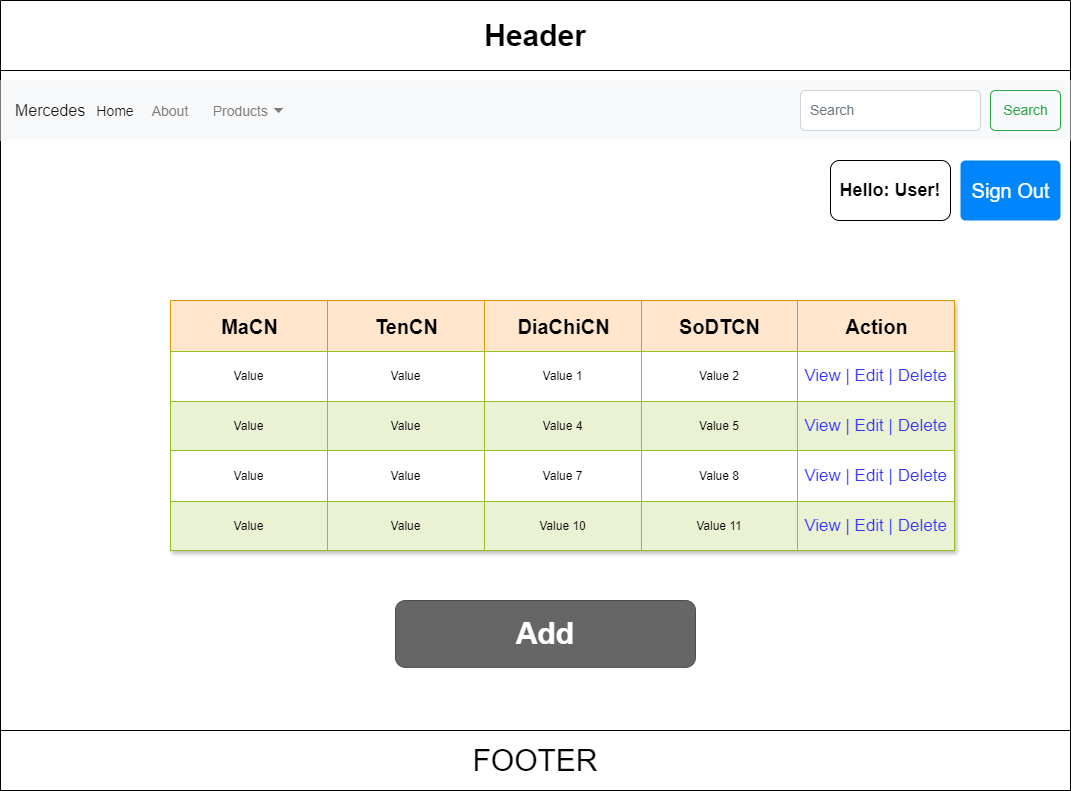

The diagram above was exported from draw.io. Its source (the exported page's mxGraphModel, read from the mxfile embedded in the PNG):
<mxGraphModel dx="1886" dy="802" grid="1" gridSize="10" guides="1" tooltips="1" connect="1" arrows="1" fold="1" page="1" pageScale="1" pageWidth="850" pageHeight="1100" background="#ffffff" math="0" shadow="0">
  <root>
    <mxCell id="0" />
    <mxCell id="1" parent="0" />
    <mxCell id="ZD9Zmg8IRLb7Khxce5IH-1" value="&lt;font style=&quot;font-size: 30px;&quot;&gt;Header&lt;/font&gt;" style="swimlane;whiteSpace=wrap;html=1;startSize=70;" vertex="1" parent="1">
      <mxGeometry x="30" y="50" width="1070" height="790" as="geometry" />
    </mxCell>
    <mxCell id="ZD9Zmg8IRLb7Khxce5IH-2" value="&lt;font style=&quot;font-size: 30px;&quot;&gt;FOOTER&lt;/font&gt;" style="whiteSpace=wrap;html=1;" vertex="1" parent="ZD9Zmg8IRLb7Khxce5IH-1">
      <mxGeometry y="730" width="1070" height="60" as="geometry" />
    </mxCell>
    <mxCell id="ZD9Zmg8IRLb7Khxce5IH-3" value="Assets" style="childLayout=tableLayout;recursiveResize=0;strokeColor=#98bf21;fillColor=#A7C942;shadow=1;" vertex="1" parent="ZD9Zmg8IRLb7Khxce5IH-1">
      <mxGeometry x="170" y="300" width="784" height="250" as="geometry" />
    </mxCell>
    <mxCell id="ZD9Zmg8IRLb7Khxce5IH-4" style="shape=tableRow;horizontal=0;startSize=0;swimlaneHead=0;swimlaneBody=0;top=0;left=0;bottom=0;right=0;dropTarget=0;collapsible=0;recursiveResize=0;expand=0;fontStyle=0;strokeColor=inherit;fillColor=#ffffff;" vertex="1" parent="ZD9Zmg8IRLb7Khxce5IH-3">
      <mxGeometry width="784" height="51" as="geometry" />
    </mxCell>
    <mxCell id="ZD9Zmg8IRLb7Khxce5IH-39" value="MaCN" style="connectable=0;recursiveResize=0;strokeColor=#d79b00;fillColor=#ffe6cc;align=center;fontStyle=1;html=1;fontSize=20;" vertex="1" parent="ZD9Zmg8IRLb7Khxce5IH-4">
      <mxGeometry width="157" height="51" as="geometry">
        <mxRectangle width="157" height="51" as="alternateBounds" />
      </mxGeometry>
    </mxCell>
    <mxCell id="ZD9Zmg8IRLb7Khxce5IH-34" value="TenCN" style="connectable=0;recursiveResize=0;strokeColor=#d79b00;fillColor=#ffe6cc;align=center;fontStyle=1;html=1;fontSize=20;" vertex="1" parent="ZD9Zmg8IRLb7Khxce5IH-4">
      <mxGeometry x="157" width="157" height="51" as="geometry">
        <mxRectangle width="157" height="51" as="alternateBounds" />
      </mxGeometry>
    </mxCell>
    <mxCell id="ZD9Zmg8IRLb7Khxce5IH-5" value="DiaChiCN" style="connectable=0;recursiveResize=0;strokeColor=#d79b00;fillColor=#ffe6cc;align=center;fontStyle=1;html=1;fontSize=20;" vertex="1" parent="ZD9Zmg8IRLb7Khxce5IH-4">
      <mxGeometry x="314" width="157" height="51" as="geometry">
        <mxRectangle width="157" height="51" as="alternateBounds" />
      </mxGeometry>
    </mxCell>
    <mxCell id="ZD9Zmg8IRLb7Khxce5IH-6" value="SoDTCN" style="connectable=0;recursiveResize=0;strokeColor=#d79b00;fillColor=#ffe6cc;align=center;fontStyle=1;html=1;fontSize=20;" vertex="1" parent="ZD9Zmg8IRLb7Khxce5IH-4">
      <mxGeometry x="471" width="156" height="51" as="geometry">
        <mxRectangle width="156" height="51" as="alternateBounds" />
      </mxGeometry>
    </mxCell>
    <mxCell id="ZD9Zmg8IRLb7Khxce5IH-7" value="Action" style="connectable=0;recursiveResize=0;strokeColor=#d79b00;fillColor=#ffe6cc;align=center;fontStyle=1;html=1;fontSize=20;" vertex="1" parent="ZD9Zmg8IRLb7Khxce5IH-4">
      <mxGeometry x="627" width="157" height="51" as="geometry">
        <mxRectangle width="157" height="51" as="alternateBounds" />
      </mxGeometry>
    </mxCell>
    <mxCell id="ZD9Zmg8IRLb7Khxce5IH-8" value="" style="shape=tableRow;horizontal=0;startSize=0;swimlaneHead=0;swimlaneBody=0;top=0;left=0;bottom=0;right=0;dropTarget=0;collapsible=0;recursiveResize=0;expand=0;fontStyle=0;strokeColor=inherit;fillColor=#ffffff;" vertex="1" parent="ZD9Zmg8IRLb7Khxce5IH-3">
      <mxGeometry y="51" width="784" height="50" as="geometry" />
    </mxCell>
    <mxCell id="ZD9Zmg8IRLb7Khxce5IH-40" value="Value" style="connectable=0;recursiveResize=0;strokeColor=inherit;fillColor=inherit;align=center;whiteSpace=wrap;html=1;" vertex="1" parent="ZD9Zmg8IRLb7Khxce5IH-8">
      <mxGeometry width="157" height="50" as="geometry">
        <mxRectangle width="157" height="50" as="alternateBounds" />
      </mxGeometry>
    </mxCell>
    <mxCell id="ZD9Zmg8IRLb7Khxce5IH-35" value="Value" style="connectable=0;recursiveResize=0;strokeColor=inherit;fillColor=inherit;align=center;whiteSpace=wrap;html=1;" vertex="1" parent="ZD9Zmg8IRLb7Khxce5IH-8">
      <mxGeometry x="157" width="157" height="50" as="geometry">
        <mxRectangle width="157" height="50" as="alternateBounds" />
      </mxGeometry>
    </mxCell>
    <mxCell id="ZD9Zmg8IRLb7Khxce5IH-9" value="Value 1" style="connectable=0;recursiveResize=0;strokeColor=inherit;fillColor=inherit;align=center;whiteSpace=wrap;html=1;" vertex="1" parent="ZD9Zmg8IRLb7Khxce5IH-8">
      <mxGeometry x="314" width="157" height="50" as="geometry">
        <mxRectangle width="157" height="50" as="alternateBounds" />
      </mxGeometry>
    </mxCell>
    <mxCell id="ZD9Zmg8IRLb7Khxce5IH-10" value="Value 2" style="connectable=0;recursiveResize=0;strokeColor=inherit;fillColor=inherit;align=center;whiteSpace=wrap;html=1;" vertex="1" parent="ZD9Zmg8IRLb7Khxce5IH-8">
      <mxGeometry x="471" width="156" height="50" as="geometry">
        <mxRectangle width="156" height="50" as="alternateBounds" />
      </mxGeometry>
    </mxCell>
    <mxCell id="ZD9Zmg8IRLb7Khxce5IH-11" value="View | Edit | Delete" style="connectable=0;recursiveResize=0;strokeColor=inherit;fillColor=inherit;align=center;whiteSpace=wrap;html=1;fontColor=#3333FF;fontSize=17;" vertex="1" parent="ZD9Zmg8IRLb7Khxce5IH-8">
      <mxGeometry x="627" width="157" height="50" as="geometry">
        <mxRectangle width="157" height="50" as="alternateBounds" />
      </mxGeometry>
    </mxCell>
    <mxCell id="ZD9Zmg8IRLb7Khxce5IH-12" value="" style="shape=tableRow;horizontal=0;startSize=0;swimlaneHead=0;swimlaneBody=0;top=0;left=0;bottom=0;right=0;dropTarget=0;collapsible=0;recursiveResize=0;expand=0;fontStyle=1;strokeColor=inherit;fillColor=#EAF2D3;" vertex="1" parent="ZD9Zmg8IRLb7Khxce5IH-3">
      <mxGeometry y="101" width="784" height="49" as="geometry" />
    </mxCell>
    <mxCell id="ZD9Zmg8IRLb7Khxce5IH-41" value="Value" style="connectable=0;recursiveResize=0;strokeColor=inherit;fillColor=inherit;whiteSpace=wrap;html=1;" vertex="1" parent="ZD9Zmg8IRLb7Khxce5IH-12">
      <mxGeometry width="157" height="49" as="geometry">
        <mxRectangle width="157" height="49" as="alternateBounds" />
      </mxGeometry>
    </mxCell>
    <mxCell id="ZD9Zmg8IRLb7Khxce5IH-36" value="Value" style="connectable=0;recursiveResize=0;strokeColor=inherit;fillColor=inherit;whiteSpace=wrap;html=1;" vertex="1" parent="ZD9Zmg8IRLb7Khxce5IH-12">
      <mxGeometry x="157" width="157" height="49" as="geometry">
        <mxRectangle width="157" height="49" as="alternateBounds" />
      </mxGeometry>
    </mxCell>
    <mxCell id="ZD9Zmg8IRLb7Khxce5IH-13" value="Value 4" style="connectable=0;recursiveResize=0;strokeColor=inherit;fillColor=inherit;whiteSpace=wrap;html=1;" vertex="1" parent="ZD9Zmg8IRLb7Khxce5IH-12">
      <mxGeometry x="314" width="157" height="49" as="geometry">
        <mxRectangle width="157" height="49" as="alternateBounds" />
      </mxGeometry>
    </mxCell>
    <mxCell id="ZD9Zmg8IRLb7Khxce5IH-14" value="Value 5" style="connectable=0;recursiveResize=0;strokeColor=inherit;fillColor=inherit;whiteSpace=wrap;html=1;" vertex="1" parent="ZD9Zmg8IRLb7Khxce5IH-12">
      <mxGeometry x="471" width="156" height="49" as="geometry">
        <mxRectangle width="156" height="49" as="alternateBounds" />
      </mxGeometry>
    </mxCell>
    <mxCell id="ZD9Zmg8IRLb7Khxce5IH-15" value="View | Edit | Delete" style="connectable=0;recursiveResize=0;strokeColor=inherit;fillColor=inherit;whiteSpace=wrap;html=1;fontColor=#3333FF;fontSize=17;" vertex="1" parent="ZD9Zmg8IRLb7Khxce5IH-12">
      <mxGeometry x="627" width="157" height="49" as="geometry">
        <mxRectangle width="157" height="49" as="alternateBounds" />
      </mxGeometry>
    </mxCell>
    <mxCell id="ZD9Zmg8IRLb7Khxce5IH-16" value="" style="shape=tableRow;horizontal=0;startSize=0;swimlaneHead=0;swimlaneBody=0;top=0;left=0;bottom=0;right=0;dropTarget=0;collapsible=0;recursiveResize=0;expand=0;fontStyle=0;strokeColor=inherit;fillColor=#ffffff;" vertex="1" parent="ZD9Zmg8IRLb7Khxce5IH-3">
      <mxGeometry y="150" width="784" height="51" as="geometry" />
    </mxCell>
    <mxCell id="ZD9Zmg8IRLb7Khxce5IH-42" value="Value" style="connectable=0;recursiveResize=0;strokeColor=inherit;fillColor=inherit;fontStyle=0;align=center;whiteSpace=wrap;html=1;" vertex="1" parent="ZD9Zmg8IRLb7Khxce5IH-16">
      <mxGeometry width="157" height="51" as="geometry">
        <mxRectangle width="157" height="51" as="alternateBounds" />
      </mxGeometry>
    </mxCell>
    <mxCell id="ZD9Zmg8IRLb7Khxce5IH-37" value="Value" style="connectable=0;recursiveResize=0;strokeColor=inherit;fillColor=inherit;fontStyle=0;align=center;whiteSpace=wrap;html=1;" vertex="1" parent="ZD9Zmg8IRLb7Khxce5IH-16">
      <mxGeometry x="157" width="157" height="51" as="geometry">
        <mxRectangle width="157" height="51" as="alternateBounds" />
      </mxGeometry>
    </mxCell>
    <mxCell id="ZD9Zmg8IRLb7Khxce5IH-17" value="Value 7" style="connectable=0;recursiveResize=0;strokeColor=inherit;fillColor=inherit;fontStyle=0;align=center;whiteSpace=wrap;html=1;" vertex="1" parent="ZD9Zmg8IRLb7Khxce5IH-16">
      <mxGeometry x="314" width="157" height="51" as="geometry">
        <mxRectangle width="157" height="51" as="alternateBounds" />
      </mxGeometry>
    </mxCell>
    <mxCell id="ZD9Zmg8IRLb7Khxce5IH-18" value="Value 8" style="connectable=0;recursiveResize=0;strokeColor=inherit;fillColor=inherit;fontStyle=0;align=center;whiteSpace=wrap;html=1;" vertex="1" parent="ZD9Zmg8IRLb7Khxce5IH-16">
      <mxGeometry x="471" width="156" height="51" as="geometry">
        <mxRectangle width="156" height="51" as="alternateBounds" />
      </mxGeometry>
    </mxCell>
    <mxCell id="ZD9Zmg8IRLb7Khxce5IH-19" value="View | Edit | Delete" style="connectable=0;recursiveResize=0;strokeColor=inherit;fillColor=inherit;fontStyle=0;align=center;whiteSpace=wrap;html=1;fontColor=#3333FF;fontSize=17;" vertex="1" parent="ZD9Zmg8IRLb7Khxce5IH-16">
      <mxGeometry x="627" width="157" height="51" as="geometry">
        <mxRectangle width="157" height="51" as="alternateBounds" />
      </mxGeometry>
    </mxCell>
    <mxCell id="ZD9Zmg8IRLb7Khxce5IH-20" value="" style="shape=tableRow;horizontal=0;startSize=0;swimlaneHead=0;swimlaneBody=0;top=0;left=0;bottom=0;right=0;dropTarget=0;collapsible=0;recursiveResize=0;expand=0;fontStyle=1;strokeColor=inherit;fillColor=#EAF2D3;" vertex="1" parent="ZD9Zmg8IRLb7Khxce5IH-3">
      <mxGeometry y="201" width="784" height="49" as="geometry" />
    </mxCell>
    <mxCell id="ZD9Zmg8IRLb7Khxce5IH-43" value="Value" style="connectable=0;recursiveResize=0;strokeColor=inherit;fillColor=inherit;whiteSpace=wrap;html=1;" vertex="1" parent="ZD9Zmg8IRLb7Khxce5IH-20">
      <mxGeometry width="157" height="49" as="geometry">
        <mxRectangle width="157" height="49" as="alternateBounds" />
      </mxGeometry>
    </mxCell>
    <mxCell id="ZD9Zmg8IRLb7Khxce5IH-38" value="Value" style="connectable=0;recursiveResize=0;strokeColor=inherit;fillColor=inherit;whiteSpace=wrap;html=1;" vertex="1" parent="ZD9Zmg8IRLb7Khxce5IH-20">
      <mxGeometry x="157" width="157" height="49" as="geometry">
        <mxRectangle width="157" height="49" as="alternateBounds" />
      </mxGeometry>
    </mxCell>
    <mxCell id="ZD9Zmg8IRLb7Khxce5IH-21" value="Value 10" style="connectable=0;recursiveResize=0;strokeColor=inherit;fillColor=inherit;whiteSpace=wrap;html=1;" vertex="1" parent="ZD9Zmg8IRLb7Khxce5IH-20">
      <mxGeometry x="314" width="157" height="49" as="geometry">
        <mxRectangle width="157" height="49" as="alternateBounds" />
      </mxGeometry>
    </mxCell>
    <mxCell id="ZD9Zmg8IRLb7Khxce5IH-22" value="Value 11" style="connectable=0;recursiveResize=0;strokeColor=inherit;fillColor=inherit;whiteSpace=wrap;html=1;" vertex="1" parent="ZD9Zmg8IRLb7Khxce5IH-20">
      <mxGeometry x="471" width="156" height="49" as="geometry">
        <mxRectangle width="156" height="49" as="alternateBounds" />
      </mxGeometry>
    </mxCell>
    <mxCell id="ZD9Zmg8IRLb7Khxce5IH-23" value="View | Edit | Delete" style="connectable=0;recursiveResize=0;strokeColor=inherit;fillColor=inherit;whiteSpace=wrap;html=1;fontColor=#3333FF;fontSize=17;" vertex="1" parent="ZD9Zmg8IRLb7Khxce5IH-20">
      <mxGeometry x="627" width="157" height="49" as="geometry">
        <mxRectangle width="157" height="49" as="alternateBounds" />
      </mxGeometry>
    </mxCell>
    <mxCell id="ZD9Zmg8IRLb7Khxce5IH-24" value="&lt;font size=&quot;1&quot; style=&quot;&quot;&gt;&lt;b style=&quot;font-size: 30px;&quot;&gt;Add&lt;/b&gt;&lt;/font&gt;" style="rounded=1;html=1;shadow=0;dashed=0;whiteSpace=wrap;fontSize=10;fillColor=#666666;align=center;strokeColor=#4D4D4D;fontColor=#ffffff;" vertex="1" parent="ZD9Zmg8IRLb7Khxce5IH-1">
      <mxGeometry x="395" y="600" width="300" height="66.88" as="geometry" />
    </mxCell>
    <mxCell id="ZD9Zmg8IRLb7Khxce5IH-25" value="Mercedes" style="html=1;shadow=0;dashed=0;fillColor=#F8F9FA;strokeColor=none;fontSize=16;fontColor=#181819;align=left;spacing=15;" vertex="1" parent="ZD9Zmg8IRLb7Khxce5IH-1">
      <mxGeometry y="80" width="1070" height="60" as="geometry" />
    </mxCell>
    <mxCell id="ZD9Zmg8IRLb7Khxce5IH-26" value="Home" style="fillColor=none;strokeColor=none;fontSize=14;fontColor=#181819;align=center;" vertex="1" parent="ZD9Zmg8IRLb7Khxce5IH-25">
      <mxGeometry width="70" height="40" relative="1" as="geometry">
        <mxPoint x="80" y="10" as="offset" />
      </mxGeometry>
    </mxCell>
    <mxCell id="ZD9Zmg8IRLb7Khxce5IH-27" value="About" style="fillColor=none;strokeColor=none;fontSize=14;fontColor=#7C7C7D;align=center;" vertex="1" parent="ZD9Zmg8IRLb7Khxce5IH-25">
      <mxGeometry width="50" height="40" relative="1" as="geometry">
        <mxPoint x="145" y="10" as="offset" />
      </mxGeometry>
    </mxCell>
    <mxCell id="ZD9Zmg8IRLb7Khxce5IH-28" value="Products" style="fillColor=none;strokeColor=none;fontSize=14;fontColor=#7C7C7D;align=right;spacingRight=20;" vertex="1" parent="ZD9Zmg8IRLb7Khxce5IH-25">
      <mxGeometry width="100" height="40" relative="1" as="geometry">
        <mxPoint x="190" y="10" as="offset" />
      </mxGeometry>
    </mxCell>
    <mxCell id="ZD9Zmg8IRLb7Khxce5IH-29" value="" style="shape=triangle;direction=south;fillColor=#7C7C7D;strokeColor=none;perimeter=none;" vertex="1" parent="ZD9Zmg8IRLb7Khxce5IH-28">
      <mxGeometry x="1" y="0.5" width="10" height="5" relative="1" as="geometry">
        <mxPoint x="-17" y="-2.5" as="offset" />
      </mxGeometry>
    </mxCell>
    <mxCell id="ZD9Zmg8IRLb7Khxce5IH-30" value="Search" style="html=1;shadow=0;dashed=0;shape=mxgraph.bootstrap.rrect;rSize=5;fontSize=14;fontColor=#33A64C;strokeColor=#33A64C;fillColor=none;" vertex="1" parent="ZD9Zmg8IRLb7Khxce5IH-25">
      <mxGeometry x="1" width="70" height="40" relative="1" as="geometry">
        <mxPoint x="-80" y="10" as="offset" />
      </mxGeometry>
    </mxCell>
    <mxCell id="ZD9Zmg8IRLb7Khxce5IH-31" value="Search" style="html=1;shadow=0;dashed=0;shape=mxgraph.bootstrap.rrect;rSize=5;fontSize=14;fontColor=#6C767D;strokeColor=#CED4DA;fillColor=#ffffff;align=left;spacing=10;" vertex="1" parent="ZD9Zmg8IRLb7Khxce5IH-25">
      <mxGeometry x="1" width="180" height="40" relative="1" as="geometry">
        <mxPoint x="-270" y="10" as="offset" />
      </mxGeometry>
    </mxCell>
    <mxCell id="ZD9Zmg8IRLb7Khxce5IH-32" value="&lt;b&gt;&lt;font style=&quot;font-size: 18px;&quot;&gt;Hello: User!&lt;/font&gt;&lt;/b&gt;" style="rounded=1;whiteSpace=wrap;html=1;" vertex="1" parent="ZD9Zmg8IRLb7Khxce5IH-1">
      <mxGeometry x="830" y="160" width="120" height="60" as="geometry" />
    </mxCell>
    <mxCell id="ZD9Zmg8IRLb7Khxce5IH-33" value="&lt;font style=&quot;font-size: 20px;&quot;&gt;Sign Out&lt;/font&gt;" style="html=1;shadow=0;dashed=0;shape=mxgraph.bootstrap.rrect;rSize=5;fillColor=#0085FC;strokeColor=none;align=center;fontSize=14;fontColor=#FFFFFF;" vertex="1" parent="ZD9Zmg8IRLb7Khxce5IH-1">
      <mxGeometry x="960" y="160" width="100" height="60" as="geometry" />
    </mxCell>
  </root>
</mxGraphModel>